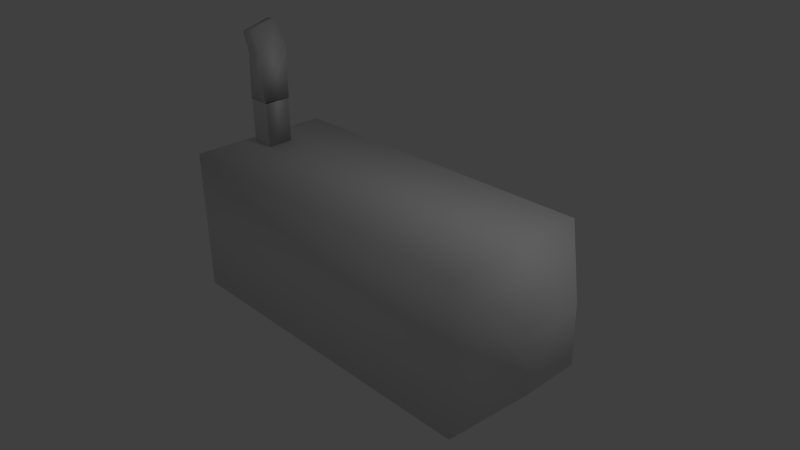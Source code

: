 # Source: CameraSecurity.blend  (saved by Blender 2.69.0; exported with 4.5.12 LTS)
import bpy
from mathutils import Matrix  # noqa: F401  (used for matrix-valued properties, if any)

bpy.ops.wm.read_factory_settings(use_empty=True)
scene = bpy.context.scene
scene.name = 'Scene'

# ---- collections
col_collection_1 = bpy.data.collections.new('Collection 1'); scene.collection.children.link(col_collection_1)

# ---- materials (node trees are filled in below, after node groups)
mat_material = bpy.data.materials.new('Material')
mat_material.alpha_threshold = 0.0
mat_material.use_transparent_shadow = False
mat_material.roughness = 0.5
mat_material.line_color = (0.0, 0.0, 0.0, 1.0)

# ---- material node trees

# ---- world
world_world = bpy.data.worlds.new('World'); scene.world = world_world
world_world.color = (0.05088, 0.05088, 0.05088)
world_world.use_sun_shadow = False
world_world.sun_shadow_jitter_overblur = 0.0
world_world.cycles.sampling_method = 'MANUAL'
world_world.cycles.sample_map_resolution = 256

# ---- cameras
cam_camera = bpy.data.cameras.new('Camera')
cam_camera.clip_end = 100.0
cam_camera.lens = 35.0
cam_camera.sensor_width = 32.0
cam_camera.sensor_height = 18.0
cam_camera.ortho_scale = 7.314
cam_camera.dof.focus_distance = 0.0
cam_camera.dof.aperture_fstop = 128.0

# ---- lights
light_lamp = bpy.data.lights.new('Lamp', 'POINT')
light_lamp.transmission_factor = 0.0
light_lamp.cutoff_distance = 30.0
light_lamp.energy = 100.0
light_lamp.shadow_buffer_clip_start = 1.001
light_lamp.shadow_soft_size = 0.1
light_lamp.shadow_maximum_resolution = 0.006
light_lamp.use_absolute_resolution = True
light_lamp.cycles.use_multiple_importance_sampling = False

# ---- meshes
me_cube = bpy.data.meshes.new('Cube')
me_cube.from_pydata([(0.9977, 0.9643, -0.9995), (0.9977, -1.036, -0.9995), (-1.0, -1.0, -1.0), (-1.0, 1.0, -1.0), (0.9977, 0.9643, 1.001), (0.9977, -1.036, 1.001), (-1.0, -1.0, 1.0), (-1.0, 1.0, 1.0), (1.262, 0.2391, -0.325), (1.262, -0.553, -0.325), (1.262, 0.2391, 0.467), (1.262, -0.553, 0.467), (-0.9361, -0.1819, 0.8533), (-0.9361, 0.1796, 0.8533), (-0.7997, 0.1796, 0.8533), (-0.7997, -0.1819, 0.8533), (-0.9361, -0.1819, 1.613), (-0.9361, 0.1796, 1.613), (-0.7997, 0.1796, 1.613), (-0.7997, -0.1819, 1.613), (-0.9451, -0.1778, 1.602), (-0.9263, 0.183, 1.612), (-0.7907, 0.1756, 1.624), (-0.8094, -0.1852, 1.614), (-1.135, 0.138, 2.09), (-1.073, 0.4814, 2.184), (-0.9475, 0.4475, 2.226), (-1.009, 0.104, 2.132), (-1.301, 0.3261, 2.298), (-1.228, 0.6394, 2.463), (-1.116, 0.5849, 2.517), (-1.188, 0.2715, 2.353)], [], [(0, 1, 2, 3), (4, 7, 6, 5), (4, 5, 11, 10), (1, 5, 6, 2), (2, 6, 7, 3), (4, 0, 3, 7), (8, 10, 11, 9), (5, 1, 9, 11), (0, 4, 10, 8), (1, 0, 8, 9), (16, 17, 13, 12), (17, 18, 14, 13), (18, 19, 15, 14), (19, 16, 12, 15), (12, 13, 14, 15), (24, 27, 31, 28), (23, 20, 21, 22), (20, 23, 27, 24), (23, 22, 26, 27), (22, 21, 25, 26), (21, 20, 24, 25), (31, 30, 29, 28), (27, 26, 30, 31), (26, 25, 29, 30), (25, 24, 28, 29)])
me_cube.polygons.foreach_set('use_smooth', [True] * 25)
_uv = me_cube.uv_layers.new(name='UVMap')
_uv.uv.foreach_set('vector', [0.3342, 0.3346, 0.3342, 0.0, 0.6683, 0.006049, 0.6683, 0.3406, 0.3342, 0.3346, 0.0, 0.3406, 8.974e-08, 0.005971, 0.3342, 0.0, 0.0003978, 0.6758, 0.0003978, 0.3416, 0.09247, 0.424, 0.09247, 0.5564, 0.6645, 0.3517, 0.9922, 0.3406, 0.9922, 0.6705, 0.6645, 0.6815, 1.0, 0.3365, 0.6683, 0.3341, 0.6683, 0.0, 1.0, 0.002378, 0.3342, 0.6792, 0.3342, 0.3486, 0.6645, 0.3406, 0.6645, 0.6712, 0.2247, 0.5559, 0.09247, 0.5564, 0.09247, 0.424, 0.2247, 0.4236, 0.0003978, 0.3416, 0.3342, 0.3406, 0.2247, 0.4236, 0.09247, 0.424, 0.3342, 0.6748, 0.0003978, 0.6758, 0.09247, 0.5564, 0.2247, 0.5559, 0.3342, 0.3406, 0.3342, 0.6748, 0.2247, 0.5559, 0.2247, 0.4236, 0.1118, 0.8018, 0.05142, 0.8023, 0.05142, 0.6763, 0.1118, 0.6758, 0.1898, 0.8014, 0.1673, 0.802, 0.1673, 0.6764, 0.1898, 0.6758, 0.2815, 0.8028, 0.2211, 0.8026, 0.2211, 0.6758, 0.2815, 0.676, 0.1429, 0.6758, 0.1653, 0.6767, 0.1653, 0.8012, 0.1429, 0.8003, 0.6645, 0.6792, 0.6645, 0.7396, 0.6417, 0.7396, 0.6417, 0.6792, 0.1338, 0.7264, 0.1118, 0.7316, 0.1215, 0.6792, 0.1429, 0.6758, 0.3342, 0.6792, 0.357, 0.6792, 0.357, 0.7397, 0.3342, 0.7396, 0.1429, 0.8242, 0.1221, 0.8332, 0.1118, 0.7316, 0.1338, 0.7264, 0.3342, 0.8717, 0.2815, 0.842, 0.2901, 0.7308, 0.3342, 0.7712, 0.1994, 0.6758, 0.2211, 0.6823, 0.2123, 0.7886, 0.1898, 0.7863, 0.0003978, 0.7083, 0.05142, 0.6758, 0.05142, 0.7754, 0.009168, 0.8177, 0.6213, 0.7376, 0.6213, 0.6838, 0.6417, 0.6792, 0.6417, 0.733, 0.3342, 0.7712, 0.2901, 0.7308, 0.2945, 0.6758, 0.3288, 0.7243, 0.1898, 0.7863, 0.2123, 0.7886, 0.2211, 0.8459, 0.1994, 0.8456, 0.009168, 0.8177, 0.05142, 0.7754, 0.0454, 0.8237, 0.01326, 0.8733])
me_cube.materials.append(mat_material)
me_cube.use_remesh_preserve_volume = False
me_cube.use_remesh_preserve_attributes = False
me_cube.use_mirror_vertex_groups = False
me_cube.update()

# ---- objects
ob_cube = bpy.data.objects.new('Cube', me_cube)
ob_lamp = bpy.data.objects.new('Lamp', light_lamp)
ob_camera = bpy.data.objects.new('Camera', cam_camera)

# ---- transforms, parenting, visibility, modifiers, constraints
ob_cube.location = (0.0, 0.0, 0.0)
ob_cube.scale = (2.357, 1.0, 1.0)
ob_cube.lock_rotations_4d = False
ob_cube.empty_display_type = 'ARROWS'
ob_cube.lineart.crease_threshold = 0.0
ob_lamp.location = (4.076, 1.005, 5.904)
ob_lamp.rotation_euler = (0.6503, 0.05522, 1.866)
ob_lamp.lock_rotations_4d = False
ob_lamp.empty_display_type = 'ARROWS'
ob_lamp.color = (0.0, 0.0, 0.0, 0.0)
ob_lamp.lineart.crease_threshold = 0.0
ob_camera.location = (7.481, -6.508, 5.344)
ob_camera.rotation_euler = (1.109, 0.01082, 0.8149)
ob_camera.lock_rotations_4d = False
ob_camera.empty_display_type = 'ARROWS'
ob_camera.color = (0.0, 0.0, 0.0, 0.0)
ob_camera.display_type = 'WIRE'
ob_camera.lineart.crease_threshold = 0.0

# ---- collection membership
col_collection_1.objects.link(ob_cube)
col_collection_1.objects.link(ob_lamp)
col_collection_1.objects.link(ob_camera)

# ---- scene / render settings (as saved in the file)
scene.camera = ob_camera
scene.frame_start = 1; scene.frame_end = 250; scene.frame_set(1)
scene.render.engine = 'BLENDER_EEVEE_NEXT'
scene.render.image_settings.compression = 90
scene.render.resolution_percentage = 50
scene.render.dither_intensity = 0.0
scene.cycles.use_denoising = False
scene.cycles.samples = 10
scene.cycles.sampling_pattern = 'TABULATED_SOBOL'
scene.cycles.light_sampling_threshold = 0.0
scene.cycles.use_adaptive_sampling = False
scene.cycles.use_light_tree = False
scene.cycles.blur_glossy = 0.0
scene.cycles.volume_bounces = 1
scene.cycles.pixel_filter_type = 'GAUSSIAN'
scene.cycles.sample_clamp_indirect = 0.0
scene.view_settings.view_transform = 'Standard'
bpy.context.view_layer.update()
